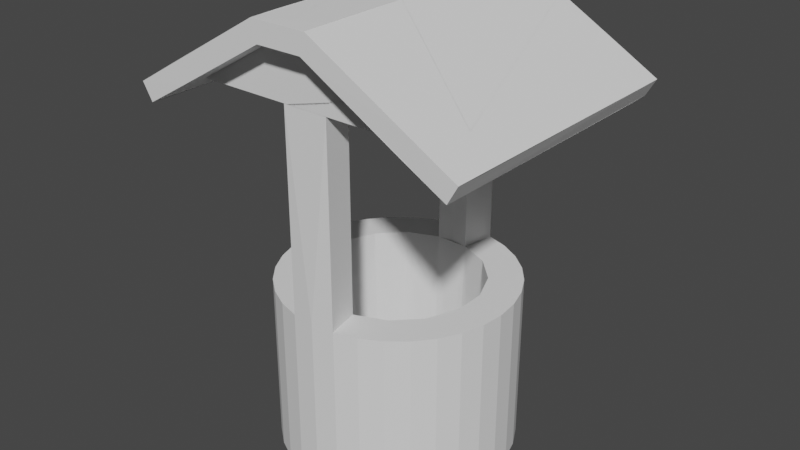 # Source: Well.blend  (saved by Blender 2.82.7; exported with 4.5.12 LTS)
import bpy
from mathutils import Matrix  # noqa: F401  (used for matrix-valued properties, if any)

bpy.ops.wm.read_factory_settings(use_empty=True)
scene = bpy.context.scene
scene.name = 'Scene'

# ---- collections
col_collection = bpy.data.collections.new('Collection'); scene.collection.children.link(col_collection)

# ---- world
world_world = bpy.data.worlds.new('World'); scene.world = world_world
world_world.use_nodes = True; world_world.node_tree.nodes.clear()
_N = world_world.node_tree.nodes; _L = world_world.node_tree.links
n0 = _N.new('ShaderNodeOutputWorld'); n0.name = 'World Output'; n0.location = (300, 300)
n1 = _N.new('ShaderNodeBackground'); n1.name = 'Background'; n1.location = (10, 300)
n1.inputs[0].default_value = (0.05088, 0.05088, 0.05088, 1.0)
_L.new(n1.outputs[0], n0.inputs[0])
n0.is_active_output = True
world_world.color = (0.05088, 0.05088, 0.05088)
world_world.use_sun_shadow = False
world_world.sun_shadow_jitter_overblur = 0.0

# ---- meshes
me_cylinder = bpy.data.meshes.new('Cylinder')
me_cylinder.from_pydata([(0.0, 1.0, -0.9882), (-1.275e-07, 0.6642, -0.8173), (0.1951, 0.9808, -0.9882), (0.1296, 0.6514, -0.8173), (0.3827, 0.9239, -0.9882), (0.2542, 0.6136, -0.8173), (0.5556, 0.8315, -0.9882), (0.369, 0.5522, -0.8173), (0.7071, 0.7071, -0.9882), (0.4696, 0.4696, -0.8173), (0.8315, 0.5556, -0.9882), (0.5522, 0.369, -0.8173), (0.9239, 0.3827, -0.9882), (0.6136, 0.2542, -0.8173), (0.9808, 0.1951, -0.9882), (0.6514, 0.1296, -0.8173), (1.0, 7.55e-08, -0.9882), (0.6642, 2.166e-08, -0.8173), (0.9808, -0.1951, -0.9882), (0.6514, -0.1296, -0.8173), (0.9239, -0.3827, -0.9882), (0.6136, -0.2542, -0.8173), (0.8315, -0.5556, -0.9882), (0.5522, -0.369, -0.8173), (0.7071, -0.7071, -0.9882), (0.4696, -0.4696, -0.8173), (0.5556, -0.8315, -0.9882), (0.369, -0.5522, -0.8173), (0.3827, -0.9239, -0.9882), (0.2542, -0.6136, -0.8173), (0.1951, -0.9808, -0.9882), (0.1296, -0.6514, -0.8173), (-3.258e-07, -1.0, -0.9882), (-2.266e-07, -0.6642, -0.8173), (-0.1951, -0.9808, -0.9882), (-0.1296, -0.6514, -0.8173), (-0.3827, -0.9239, -0.9882), (-0.2542, -0.6136, -0.8173), (-0.5556, -0.8315, -0.9882), (-0.369, -0.5522, -0.8173), (-0.7071, -0.7071, -0.9882), (-0.4696, -0.4696, -0.8173), (-0.8315, -0.5556, -0.9882), (-0.5522, -0.369, -0.8173), (-0.9239, -0.3827, -0.9882), (-0.6136, -0.2542, -0.8173), (-0.9808, -0.1951, -0.9882), (-0.6514, -0.1296, -0.8173), (-1.0, 9.656e-07, -0.9882), (-0.6642, 6.588e-07, -0.8173), (-0.9808, 0.1951, -0.9882), (-0.6514, 0.1296, -0.8173), (-0.9239, 0.3827, -0.9882), (-0.6136, 0.2542, -0.8173), (-0.8315, 0.5556, -0.9882), (-0.5522, 0.369, -0.8173), (-0.7071, 0.7071, -0.9882), (-0.4696, 0.4696, -0.8173), (-0.5556, 0.8315, -0.9882), (-0.369, 0.5522, -0.8173), (-0.3827, 0.9239, -0.9882), (-0.2542, 0.6136, -0.8173), (-0.1951, 0.9808, -0.9882), (-0.1296, 0.6514, -0.8173), (0.1951, 0.9808, 0.4778), (0.0, 1.0, 0.4778), (0.3827, 0.9239, 0.4778), (0.5556, 0.8315, 0.4778), (0.7071, 0.7071, 0.4778), (0.8315, 0.5556, 0.4778), (0.9239, 0.3827, 0.4778), (0.9808, 0.1951, 0.4778), (1.0, 7.55e-08, 0.4778), (0.9808, -0.1951, 0.4778), (0.9239, -0.3827, 0.4778), (0.8315, -0.5556, 0.4778), (0.7071, -0.7071, 0.4778), (0.5556, -0.8315, 0.4778), (0.3827, -0.9239, 0.4778), (0.1951, -0.9808, 0.4778), (-3.258e-07, -1.0, 0.4778), (-0.1951, -0.9808, 0.4778), (-0.3827, -0.9239, 0.4778), (-0.5556, -0.8315, 0.4778), (-0.7071, -0.7071, 0.4778), (-0.8315, -0.5556, 0.4778), (-0.9239, -0.3827, 0.4778), (-0.9808, -0.1951, 0.4778), (-1.0, 9.656e-07, 0.4778), (-0.9808, 0.1951, 0.4778), (-0.9239, 0.3827, 0.4778), (-0.8315, 0.5556, 0.4778), (-0.7071, 0.7071, 0.4778), (-0.5556, 0.8315, 0.4778), (-0.3827, 0.9239, 0.4778), (-0.1951, 0.9808, 0.4778), (0.1395, 0.7015, 0.4778), (-1.087e-07, 0.7152, 0.4778), (0.2737, 0.6608, 0.4778), (0.3974, 0.5947, 0.4778), (0.5057, 0.5057, 0.4778), (0.5947, 0.3974, 0.4778), (0.6608, 0.2737, 0.4778), (0.7015, 0.1395, 0.4778), (0.7152, 3.179e-08, 0.4778), (0.7015, -0.1395, 0.4778), (0.6608, -0.2737, 0.4778), (0.5947, -0.3974, 0.4778), (0.5057, -0.5057, 0.4778), (0.3974, -0.5947, 0.4778), (0.2737, -0.6608, 0.4778), (0.1395, -0.7015, 0.4778), (-2.384e-07, -0.7152, 0.4778), (-0.1395, -0.7015, 0.4778), (-0.2737, -0.6608, 0.4778), (-0.3974, -0.5947, 0.4778), (-0.5057, -0.5057, 0.4778), (-0.5947, -0.3974, 0.4778), (-0.6608, -0.2737, 0.4778), (-0.7015, -0.1395, 0.4778), (-0.7152, 7.034e-07, 0.4778), (-0.7015, 0.1395, 0.4778), (-0.6608, 0.2737, 0.4778), (-0.5947, 0.3974, 0.4778), (-0.5057, 0.5057, 0.4778), (-0.3974, 0.5947, 0.4778), (-0.2737, 0.6608, 0.4778), (-0.1395, 0.7015, 0.4778), (0.1951, -0.9808, 2.173), (-0.1951, -0.9808, 2.173), (0.1395, 0.7015, 1.999), (-2.384e-07, -0.7152, 2.173), (0.1395, -0.7015, 2.173), (-0.1395, -0.7015, 2.173), (-0.1395, 0.7015, 1.999), (0.1951, 0.9808, 2.173), (-0.1951, 0.9808, 2.173), (0.1395, 0.7015, 2.178), (-1.087e-07, 0.7152, 2.178), (-0.1395, 0.7015, 2.178)], [(128, 129)], [(58, 93, 94, 95, 62, 60), (125, 126, 127, 95, 94, 93), (2, 64, 66, 67, 6, 4), (6, 67, 68, 69, 10, 8), (10, 69, 70, 71, 14, 12), (14, 71, 72, 73, 18, 16), (18, 73, 74, 75, 22, 20), (22, 75, 76, 77, 26, 24), (26, 77, 78, 79, 30, 28), (30, 79, 80, 81, 34, 32), (34, 81, 82, 83, 38, 36), (38, 83, 84, 85, 42, 40), (42, 85, 86, 87, 46, 44), (46, 87, 88, 89, 50, 48), (50, 89, 90, 91, 54, 52), (54, 91, 92, 93, 58, 56), (3, 1, 63, 61, 59, 57, 55, 53, 51, 49, 47, 45, 43, 41, 39, 37, 35, 33, 31, 29, 27, 25, 23, 21, 19, 17, 15, 13, 11, 9, 7, 5), (0, 2, 4, 6, 8, 10, 12, 14, 16, 18, 20, 22, 24, 26, 28, 30, 32, 34, 36, 38, 40, 42, 44, 46, 48, 50, 52, 54, 56, 58, 60, 62), (96, 98, 99, 67, 66, 64), (99, 100, 101, 69, 68, 67), (101, 102, 103, 71, 70, 69), (103, 104, 105, 73, 72, 71), (105, 106, 107, 75, 74, 73), (107, 108, 109, 77, 76, 75), (96, 64, 65, 95, 127, 134, 139, 136, 135, 137, 130), (113, 81, 129, 133), (109, 110, 111, 79, 78, 77), (113, 114, 115, 83, 82, 81), (115, 116, 117, 85, 84, 83), (117, 118, 119, 87, 86, 85), (119, 120, 121, 89, 88, 87), (121, 122, 123, 91, 90, 89), (123, 124, 125, 93, 92, 91), (111, 112, 113, 133, 131, 132), (3, 5, 7, 99, 98, 96), (7, 9, 11, 101, 100, 99), (11, 13, 15, 103, 102, 101), (15, 17, 19, 105, 104, 103), (65, 64, 2, 0, 62, 95), (23, 25, 27, 109, 108, 107), (27, 29, 31, 111, 110, 109), (31, 33, 35, 113, 112, 111), (35, 37, 39, 115, 114, 113), (39, 41, 43, 117, 116, 115), (43, 45, 47, 119, 118, 117), (47, 49, 51, 121, 120, 119), (51, 53, 55, 123, 122, 121), (55, 57, 59, 125, 124, 123), (59, 61, 63, 127, 126, 125), (1, 3, 96, 97, 127, 63), (79, 111, 132, 128), (127, 97, 96, 130, 137, 138, 139, 134), (138, 137, 135, 136, 139), (64, 135, 136, 95), (81, 80, 79, 128, 132, 131, 133, 129), (130, 96, 64, 135, 137), (134, 139, 136, 95, 127), (19, 21, 23, 107, 106, 105)])
_uv = me_cylinder.uv_layers.new(name='UVMap')
_uv.uv.foreach_set('vector', [0.09375, 0.5, 0.09375, 1.0, 0.0625, 1.0, 0.03125, 1.0, 0.03125, 0.5, 0.0625, 0.5, 0.1546, 0.3927, 0.1843, 0.4086, 0.2165, 0.4184, 0.2032, 0.4854, 0.1582, 0.4717, 0.1167, 0.4496, 0.9688, 0.5, 0.9688, 1.0, 0.9375, 1.0, 0.9062, 1.0, 0.9062, 0.5, 0.9375, 0.5, 0.9062, 0.5, 0.9062, 1.0, 0.875, 1.0, 0.8438, 1.0, 0.8438, 0.5, 0.875, 0.5, 0.8438, 0.5, 0.8438, 1.0, 0.8125, 1.0, 0.7812, 1.0, 0.7812, 0.5, 0.8125, 0.5, 0.7812, 0.5, 0.7812, 1.0, 0.75, 1.0, 0.7188, 1.0, 0.7188, 0.5, 0.75, 0.5, 0.7188, 0.5, 0.7188, 1.0, 0.6875, 1.0, 0.6562, 1.0, 0.6562, 0.5, 0.6875, 0.5, 0.6562, 0.5, 0.6562, 1.0, 0.625, 1.0, 0.5938, 1.0, 0.5938, 0.5, 0.625, 0.5, 0.5938, 0.5, 0.5938, 1.0, 0.5625, 1.0, 0.5312, 1.0, 0.5312, 0.5, 0.5625, 0.5, 0.5312, 0.5, 0.5312, 1.0, 0.5, 1.0, 0.4688, 1.0, 0.4688, 0.5, 0.5, 0.5, 0.4688, 0.5, 0.4688, 1.0, 0.4375, 1.0, 0.4062, 1.0, 0.4062, 0.5, 0.4375, 0.5, 0.4062, 0.5, 0.4062, 1.0, 0.375, 1.0, 0.3438, 1.0, 0.3438, 0.5, 0.375, 0.5, 0.3438, 0.5, 0.3438, 1.0, 0.3125, 1.0, 0.2812, 1.0, 0.2812, 0.5, 0.3125, 0.5, 0.2812, 0.5, 0.2812, 1.0, 0.25, 1.0, 0.2188, 1.0, 0.2188, 0.5, 0.25, 0.5, 0.2188, 0.5, 0.2188, 1.0, 0.1875, 1.0, 0.1562, 1.0, 0.1562, 0.5, 0.1875, 0.5, 0.1562, 0.5, 0.1562, 1.0, 0.125, 1.0, 0.09375, 1.0, 0.09375, 0.5, 0.125, 0.5, 0.2811, 0.4063, 0.25, 0.4094, 0.2189, 0.4063, 0.189, 0.3973, 0.1614, 0.3825, 0.1373, 0.3627, 0.1175, 0.3386, 0.1027, 0.311, 0.09367, 0.2811, 0.0906, 0.25, 0.09367, 0.2189, 0.1027, 0.189, 0.1175, 0.1614, 0.1373, 0.1373, 0.1614, 0.1175, 0.189, 0.1027, 0.2189, 0.09367, 0.25, 0.0906, 0.2811, 0.09367, 0.311, 0.1027, 0.3386, 0.1175, 0.3627, 0.1373, 0.3825, 0.1614, 0.3973, 0.189, 0.4063, 0.2189, 0.4094, 0.25, 0.4063, 0.2811, 0.3973, 0.311, 0.3825, 0.3386, 0.3627, 0.3627, 0.3386, 0.3825, 0.311, 0.3973, 0.75, 0.49, 0.7968, 0.4854, 0.8418, 0.4717, 0.8833, 0.4496, 0.9197, 0.4197, 0.9496, 0.3833, 0.9717, 0.3418, 0.9854, 0.2968, 0.99, 0.25, 0.9854, 0.2032, 0.9717, 0.1582, 0.9496, 0.1167, 0.9197, 0.08029, 0.8833, 0.05045, 0.8418, 0.02827, 0.7968, 0.01461, 0.75, 0.01, 0.7032, 0.01461, 0.6582, 0.02827, 0.6167, 0.05045, 0.5803, 0.08029, 0.5504, 0.1167, 0.5283, 0.1582, 0.5146, 0.2032, 0.51, 0.25, 0.5146, 0.2968, 0.5283, 0.3418, 0.5504, 0.3833, 0.5803, 0.4197, 0.6167, 0.4496, 0.6582, 0.4717, 0.7032, 0.4854, 0.2835, 0.4184, 0.3157, 0.4086, 0.3454, 0.3927, 0.3833, 0.4496, 0.3418, 0.4717, 0.2968, 0.4854, 0.3454, 0.3927, 0.3714, 0.3714, 0.3927, 0.3454, 0.4496, 0.3833, 0.4197, 0.4197, 0.3833, 0.4496, 0.3927, 0.3454, 0.4086, 0.3157, 0.4184, 0.2835, 0.4854, 0.2968, 0.4717, 0.3418, 0.4496, 0.3833, 0.4184, 0.2835, 0.4217, 0.25, 0.4184, 0.2165, 0.4854, 0.2032, 0.49, 0.25, 0.4854, 0.2968, 0.4184, 0.2165, 0.4086, 0.1843, 0.3927, 0.1546, 0.4496, 0.1167, 0.4717, 0.1582, 0.4854, 0.2032, 0.3927, 0.1546, 0.3714, 0.1286, 0.3454, 0.1073, 0.3833, 0.05045, 0.4197, 0.08029, 0.4496, 0.1167, 0.2835, 0.4184, 0.9688, 1.0, 0.0, 1.0, 0.2032, 0.4854, 0.2165, 0.4184, 0.2165, 0.4184, 0.2165, 0.4184, 0.03125, 1.0, 0.2968, 0.4854, 0.2835, 0.4184, 0.2835, 0.4184, 0.2165, 0.08164, 0.2032, 0.01461, 0.2032, 0.01461, 0.2165, 0.08164, 0.3454, 0.1073, 0.3157, 0.09141, 0.2835, 0.08164, 0.2968, 0.01461, 0.3418, 0.02827, 0.3833, 0.05045, 0.2165, 0.08164, 0.1843, 0.09141, 0.1546, 0.1073, 0.1167, 0.05045, 0.1582, 0.02827, 0.2032, 0.01461, 0.1546, 0.1073, 0.1286, 0.1286, 0.1073, 0.1546, 0.05045, 0.1167, 0.08029, 0.08029, 0.1167, 0.05045, 0.1073, 0.1546, 0.09141, 0.1843, 0.08164, 0.2165, 0.01461, 0.2032, 0.02827, 0.1582, 0.05045, 0.1167, 0.08164, 0.2165, 0.07834, 0.25, 0.08164, 0.2835, 0.01461, 0.2968, 0.01, 0.25, 0.01461, 0.2032, 0.08164, 0.2835, 0.09141, 0.3157, 0.1073, 0.3454, 0.05045, 0.3833, 0.02827, 0.3418, 0.01461, 0.2968, 0.1073, 0.3454, 0.1286, 0.3714, 0.1546, 0.3927, 0.1167, 0.4496, 0.08029, 0.4197, 0.05045, 0.3833, 0.2835, 0.08164, 0.25, 0.07834, 0.2165, 0.08164, 0.2165, 0.08164, 0.25, 0.07834, 0.2835, 0.08164, 0.2811, 0.4063, 0.311, 0.3973, 0.3386, 0.3825, 0.3454, 0.3927, 0.3157, 0.4086, 0.2835, 0.4184, 0.3386, 0.3825, 0.3627, 0.3627, 0.3825, 0.3386, 0.3927, 0.3454, 0.3714, 0.3714, 0.3454, 0.3927, 0.3825, 0.3386, 0.3973, 0.311, 0.4063, 0.2811, 0.4184, 0.2835, 0.4086, 0.3157, 0.3927, 0.3454, 0.4063, 0.2811, 0.4094, 0.25, 0.4063, 0.2189, 0.4184, 0.2165, 0.4217, 0.25, 0.4184, 0.2835, 1.0, 1.0, 0.9688, 1.0, 0.9688, 0.5, 0.0, 0.5, 0.03125, 0.5, 0.03125, 1.0, 0.3825, 0.1614, 0.3627, 0.1373, 0.3386, 0.1175, 0.3454, 0.1073, 0.3714, 0.1286, 0.3927, 0.1546, 0.3386, 0.1175, 0.311, 0.1027, 0.2811, 0.09367, 0.2835, 0.08164, 0.3157, 0.09141, 0.3454, 0.1073, 0.2811, 0.09367, 0.25, 0.0906, 0.2189, 0.09367, 0.2165, 0.08164, 0.25, 0.07834, 0.2835, 0.08164, 0.2189, 0.09367, 0.189, 0.1027, 0.1614, 0.1175, 0.1546, 0.1073, 0.1843, 0.09141, 0.2165, 0.08164, 0.1614, 0.1175, 0.1373, 0.1373, 0.1175, 0.1614, 0.1073, 0.1546, 0.1286, 0.1286, 0.1546, 0.1073, 0.1175, 0.1614, 0.1027, 0.189, 0.09367, 0.2189, 0.08164, 0.2165, 0.09141, 0.1843, 0.1073, 0.1546, 0.09367, 0.2189, 0.0906, 0.25, 0.09367, 0.2811, 0.08164, 0.2835, 0.07834, 0.25, 0.08164, 0.2165, 0.09367, 0.2811, 0.1027, 0.311, 0.1175, 0.3386, 0.1073, 0.3454, 0.09141, 0.3157, 0.08164, 0.2835, 0.1175, 0.3386, 0.1373, 0.3627, 0.1614, 0.3825, 0.1546, 0.3927, 0.1286, 0.3714, 0.1073, 0.3454, 0.1614, 0.3825, 0.189, 0.3973, 0.2189, 0.4063, 0.2165, 0.4184, 0.1843, 0.4086, 0.1546, 0.3927, 0.25, 0.4094, 0.2811, 0.4063, 0.2835, 0.4184, 0.25, 0.4217, 0.2165, 0.4184, 0.2189, 0.4063, 0.2968, 0.01461, 0.2835, 0.08164, 0.2835, 0.08164, 0.2968, 0.01461, 0.2165, 0.4184, 0.25, 0.4217, 0.2835, 0.4184, 0.2835, 0.4184, 0.2835, 0.4184, 0.25, 0.4217, 0.2165, 0.4184, 0.2165, 0.4184, 0.25, 0.4217, 0.2835, 0.4184, 0.2968, 0.4854, 0.2032, 0.4854, 0.2165, 0.4184, 0.0, 0.0, 0.2968, 0.4854, 0.2032, 0.4854, 0.0, 0.0, 0.4688, 1.0, 0.5, 1.0, 0.5312, 1.0, 0.2968, 0.01461, 0.2835, 0.08164, 0.25, 0.07834, 0.2165, 0.08164, 0.4688, 1.0, 0.0, 0.0, 0.0, 0.0, 0.0, 0.0, 0.0, 0.0, 0.0, 0.0, 0.0, 0.0, 0.0, 0.0, 0.0, 0.0, 0.0, 0.0, 0.0, 0.0, 0.4063, 0.2189, 0.3973, 0.189, 0.3825, 0.1614, 0.3927, 0.1546, 0.4086, 0.1843, 0.4184, 0.2165])
me_cylinder.use_remesh_fix_poles = True
me_cylinder.use_remesh_preserve_attributes = False
me_cylinder.use_mirror_vertex_groups = False
me_cylinder.update()
me_cylinder_001 = bpy.data.meshes.new('Cylinder.001')
me_cylinder_001.from_pydata([(0.1951, -0.9808, 2.639), (-0.1951, -0.9808, 2.639), (-0.1951, 0.9808, 2.639), (0.1951, 0.9808, 2.639), (-0.9892, -0.9808, 2.173), (-0.9892, 0.9808, 2.173), (1.015, 0.9808, 2.173), (1.015, -0.9808, 2.173), (0.2367, -0.9808, 2.796), (-0.2379, -0.9808, 2.796), (-0.2379, 0.9808, 2.796), (0.2367, 0.9808, 2.796), (1.448, -0.9808, 2.108), (1.37, -0.9808, 1.971), (1.37, 0.9808, 1.971), (1.448, 0.9808, 2.108), (-1.354, -0.9808, 1.959), (-1.354, 0.9808, 1.959), (-1.434, -0.9808, 2.094), (-1.434, 0.9808, 2.094), (-0.1951, 1.209, 2.639), (0.1951, 1.209, 2.639), (-0.9892, 1.209, 2.173), (1.015, 1.209, 2.173), (-0.2379, 1.209, 2.796), (0.2367, 1.209, 2.796), (-1.069, 1.209, 2.308), (1.093, 1.209, 2.31), (1.37, 1.209, 1.971), (1.448, 1.209, 2.108), (-1.354, 1.209, 1.959), (-1.434, 1.209, 2.094), (0.1951, -1.19, 2.639), (-0.1951, -1.19, 2.639), (0.2367, -1.19, 2.796), (-0.9892, -1.19, 2.173), (1.015, -1.19, 2.173), (-0.2379, -1.19, 2.796), (-1.069, -1.19, 2.308), (1.093, -1.19, 2.31), (1.448, -1.19, 2.108), (1.37, -1.19, 1.971), (-1.434, -1.19, 2.094), (-1.354, -1.19, 1.959), (0.1932, -0.9873, 2.631), (-0.1931, -0.9873, 2.631), (-0.1931, 0.9873, 2.631), (0.1932, 0.9873, 2.631), (-0.9866, -0.9825, 2.163), (-0.9866, 0.9825, 2.163), (1.013, 0.9825, 2.163), (1.013, -0.9825, 2.163), (0.2393, -0.9808, 2.806), (-0.2405, -0.9808, 2.806), (-0.2405, 0.9808, 2.806), (0.2393, 0.9808, 2.806), (1.458, -0.9808, 2.11), (1.373, -0.9808, 1.961), (1.373, 0.9808, 1.961), (1.458, 0.9808, 2.11), (-1.356, -0.9808, 1.949), (-1.356, 0.9808, 1.949), (-1.443, -0.9808, 2.097), (-1.443, 0.9808, 2.097), (-0.1934, 1.217, 2.632), (0.1935, 1.217, 2.632), (-0.9856, 1.216, 2.166), (1.012, 1.216, 2.166), (-0.2399, 1.216, 2.803), (0.2387, 1.216, 2.803), (-1.073, 1.216, 2.315), (1.096, 1.216, 2.316), (1.372, 1.215, 1.963), (1.456, 1.215, 2.11), (-1.356, 1.215, 1.951), (-1.441, 1.215, 2.096), (0.1935, -1.198, 2.632), (-0.1934, -1.198, 2.632), (0.2387, -1.197, 2.803), (-0.9856, -1.198, 2.166), (1.012, -1.198, 2.166), (-0.2399, -1.197, 2.803), (-1.073, -1.198, 2.315), (1.096, -1.198, 2.316), (1.456, -1.196, 2.11), (1.372, -1.196, 1.963), (-1.441, -1.196, 2.096), (-1.356, -1.196, 1.951)], [], [(4, 7, 6, 5), (0, 1, 33, 32), (3, 2, 5, 6), (0, 7, 4, 1), (16, 17, 30, 31, 19, 18, 42, 43), (14, 13, 41, 40, 12, 15, 29, 28), (21, 23, 28, 29, 27, 25), (22, 20, 24, 26, 31, 30), (20, 21, 25, 24), (2, 3, 21, 20), (4, 5, 2, 20, 22, 30, 17, 16, 43, 35, 33, 1), (10, 9, 37, 38, 42, 18, 19, 31, 26, 24), (32, 33, 37, 34), (36, 32, 34, 39, 40, 41), (33, 35, 43, 42, 38, 37), (7, 0, 32, 36, 41, 13, 14, 28, 23, 21, 3, 6), (8, 11, 25, 27, 29, 15, 12, 40, 39, 34), (9, 10, 24, 25, 11, 8, 34, 37), (48, 49, 50, 51), (44, 76, 77, 45), (47, 50, 49, 46), (44, 45, 48, 51), (60, 87, 86, 62, 63, 75, 74, 61), (58, 72, 73, 59, 56, 84, 85, 57), (65, 69, 71, 73, 72, 67), (66, 74, 75, 70, 68, 64), (64, 68, 69, 65), (46, 64, 65, 47), (48, 45, 77, 79, 87, 60, 61, 74, 66, 64, 46, 49), (54, 68, 70, 75, 63, 62, 86, 82, 81, 53), (76, 78, 81, 77), (80, 85, 84, 83, 78, 76), (77, 81, 82, 86, 87, 79), (51, 50, 47, 65, 67, 72, 58, 57, 85, 80, 76, 44), (52, 78, 83, 84, 56, 59, 73, 71, 69, 55), (53, 81, 78, 52, 55, 69, 68, 54)])
_uv = me_cylinder_001.uv_layers.new(name='UVMap')
_uv.uv.foreach_set('vector', [0.0, 0.0, 0.0, 0.0, 0.0, 0.0, 0.0, 0.0, 0.0, 0.0, 0.0, 0.0, 0.0, 0.0, 0.0, 0.0, 0.0, 0.0, 0.0, 0.0, 0.0, 0.0, 0.0, 0.0, 0.0, 0.0, 0.0, 0.0, 0.0, 0.0, 0.0, 0.0, 0.0, 0.0, 0.0, 0.0, 0.0, 0.0, 0.0, 0.0, 0.0, 0.0, 0.0, 0.0, 0.0, 0.0, 0.0, 0.0, 0.0, 0.0, 0.0, 0.0, 0.0, 0.0, 0.0, 0.0, 0.0, 0.0, 0.0, 0.0, 0.0, 0.0, 0.0, 0.0, 0.0, 0.0, 0.0, 0.0, 0.0, 0.0, 0.0, 0.0, 0.0, 0.0, 0.0, 0.0, 0.0, 0.0, 0.0, 0.0, 0.0, 0.0, 0.0, 0.0, 0.0, 0.0, 0.0, 0.0, 0.0, 0.0, 0.0, 0.0, 0.0, 0.0, 0.0, 0.0, 0.0, 0.0, 0.0, 0.0, 0.0, 0.0, 0.0, 0.0, 0.0, 0.0, 0.0, 0.0, 0.0, 0.0, 0.0, 0.0, 0.0, 0.0, 0.0, 0.0, 0.0, 0.0, 0.0, 0.0, 0.0, 0.0, 0.0, 0.0, 0.0, 0.0, 0.0, 0.0, 0.0, 0.0, 0.0, 0.0, 0.0, 0.0, 0.0, 0.0, 0.0, 0.0, 0.0, 0.0, 0.0, 0.0, 0.0, 0.0, 0.0, 0.0, 0.0, 0.0, 0.0, 0.0, 0.0, 0.0, 0.0, 0.0, 0.0, 0.0, 0.0, 0.0, 0.0, 0.0, 0.0, 0.0, 0.0, 0.0, 0.0, 0.0, 0.0, 0.0, 0.0, 0.0, 0.0, 0.0, 0.0, 0.0, 0.0, 0.0, 0.0, 0.0, 0.0, 0.0, 0.0, 0.0, 0.0, 0.0, 0.0, 0.0, 0.0, 0.0, 0.0, 0.0, 0.0, 0.0, 0.0, 0.0, 0.0, 0.0, 0.0, 0.0, 0.0, 0.0, 0.0, 0.0, 0.0, 0.0, 0.0, 0.0, 0.0, 0.0, 0.0, 0.0, 0.0, 0.0, 0.0, 0.0, 0.0, 0.0, 0.0, 0.0, 0.0, 0.0, 0.0, 0.0, 0.0, 0.0, 0.0, 0.0, 0.0, 0.0, 0.0, 0.0, 0.0, 0.0, 0.0, 0.0, 0.0, 0.0, 0.0, 0.0, 0.0, 0.0, 0.0, 0.0, 0.0, 0.0, 0.0, 0.0, 0.0, 0.0, 0.0, 0.0, 0.0, 0.0, 0.0, 0.0, 0.0, 0.0, 0.0, 0.0, 0.0, 0.0, 0.0, 0.0, 0.0, 0.0, 0.0, 0.0, 0.0, 0.0, 0.0, 0.0, 0.0, 0.0, 0.0, 0.0, 0.0, 0.0, 0.0, 0.0, 0.0, 0.0, 0.0, 0.0, 0.0, 0.0, 0.0, 0.0, 0.0, 0.0, 0.0, 0.0, 0.0, 0.0, 0.0, 0.0, 0.0, 0.0, 0.0, 0.0, 0.0, 0.0, 0.0, 0.0, 0.0, 0.0, 0.0, 0.0, 0.0, 0.0, 0.0, 0.0, 0.0, 0.0, 0.0, 0.0, 0.0, 0.0, 0.0, 0.0, 0.0, 0.0, 0.0, 0.0, 0.0, 0.0, 0.0, 0.0, 0.0, 0.0, 0.0, 0.0, 0.0, 0.0, 0.0, 0.0, 0.0, 0.0, 0.0, 0.0, 0.0, 0.0, 0.0, 0.0, 0.0, 0.0, 0.0, 0.0, 0.0, 0.0, 0.0, 0.0, 0.0, 0.0, 0.0, 0.0, 0.0, 0.0, 0.0, 0.0, 0.0, 0.0, 0.0, 0.0, 0.0, 0.0, 0.0, 0.0, 0.0, 0.0, 0.0, 0.0, 0.0, 0.0, 0.0, 0.0, 0.0, 0.0, 0.0, 0.0, 0.0, 0.0, 0.0, 0.0, 0.0, 0.0, 0.0, 0.0, 0.0, 0.0, 0.0, 0.0, 0.0, 0.0, 0.0, 0.0, 0.0, 0.0, 0.0, 0.0, 0.0, 0.0, 0.0, 0.0, 0.0, 0.0, 0.0, 0.0, 0.0, 0.0, 0.0, 0.0, 0.0, 0.0, 0.0, 0.0, 0.0, 0.0, 0.0, 0.0, 0.0, 0.0, 0.0, 0.0, 0.0, 0.0, 0.0, 0.0, 0.0, 0.0, 0.0, 0.0, 0.0, 0.0, 0.0, 0.0, 0.0, 0.0, 0.0, 0.0, 0.0, 0.0, 0.0, 0.0, 0.0, 0.0, 0.0, 0.0, 0.0, 0.0, 0.0, 0.0, 0.0, 0.0, 0.0, 0.0, 0.0, 0.0, 0.0, 0.0, 0.0, 0.0, 0.0, 0.0, 0.0, 0.0, 0.0, 0.0, 0.0, 0.0, 0.0, 0.0, 0.0, 0.0, 0.0, 0.0, 0.0, 0.0, 0.0, 0.0, 0.0, 0.0])
me_cylinder_001.use_remesh_fix_poles = True
me_cylinder_001.use_remesh_preserve_attributes = False
me_cylinder_001.use_mirror_vertex_groups = False
me_cylinder_001.update()

# ---- objects
ob_cylinder = bpy.data.objects.new('Cylinder', me_cylinder)
ob_cylinder_001 = bpy.data.objects.new('Cylinder.001', me_cylinder_001)

# ---- transforms, parenting, visibility, modifiers, constraints
ob_cylinder.location = (0.0, 0.0, 1.0)
ob_cylinder.lineart.crease_threshold = 0.0
ob_cylinder_001.location = (0.0, 0.0, 1.0)
ob_cylinder_001.lineart.crease_threshold = 0.0
_m = ob_cylinder_001.modifiers.new('Solidify.001', 'SOLIDIFY')
_m.nonmanifold_merge_threshold = 0.0003

# ---- collection membership
col_collection.objects.link(ob_cylinder)
col_collection.objects.link(ob_cylinder_001)

# ---- scene / render settings (as saved in the file)
scene.frame_start = 1; scene.frame_end = 250; scene.frame_set(7)
scene.render.engine = 'BLENDER_EEVEE_NEXT'
scene.cycles.use_denoising = False
scene.cycles.samples = 128
scene.cycles.sampling_pattern = 'TABULATED_SOBOL'
scene.cycles.use_adaptive_sampling = False
scene.cycles.use_light_tree = False
scene.view_settings.view_transform = 'Filmic'
bpy.context.view_layer.update()

# ---- added for rendering (the .blend has no active camera and no usable light): camera, sun
cam_auto = bpy.data.cameras.new('AutoCamera')
cam_auto.lens = 50.0
cam_auto.sensor_width = 36.0
cam_auto.clip_end = 1000.0
ob_auto_camera = bpy.data.objects.new('AutoCamera', cam_auto)
scene.collection.objects.link(ob_auto_camera)
ob_auto_camera.location = (4.95886, -5.93257, 5.87006)
ob_auto_camera.rotation_euler = (1.09748, -7.21219e-08, 0.694738)
scene.camera = ob_auto_camera
light_auto_sun = bpy.data.lights.new('AutoSun', 'SUN')
light_auto_sun.energy = 3.0
light_auto_sun.angle = 0.0523599
ob_auto_sun = bpy.data.objects.new('AutoSun', light_auto_sun)
scene.collection.objects.link(ob_auto_sun)
ob_auto_sun.rotation_euler = (0.872665, 0.174533, 0.523599)
bpy.context.view_layer.update()
